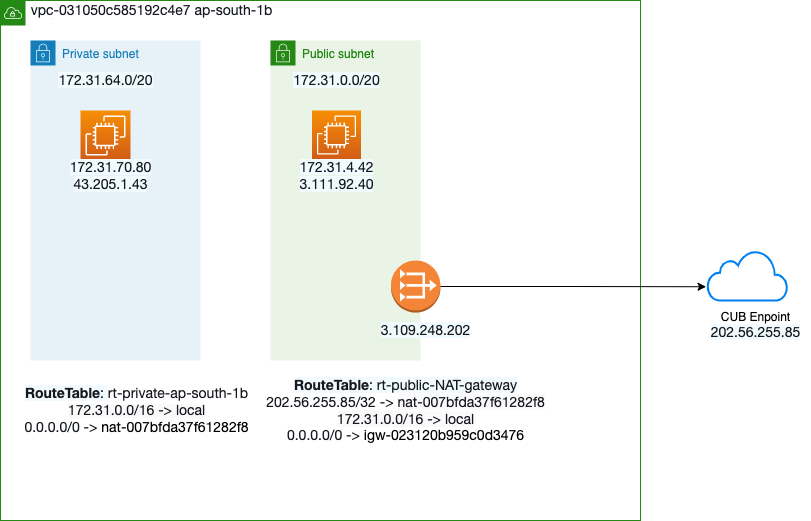

The diagram above was exported from draw.io. Its source (the exported page's mxGraphModel, read from the mxfile embedded in the PNG):
<mxGraphModel dx="928" dy="565" grid="1" gridSize="10" guides="1" tooltips="1" connect="1" arrows="1" fold="1" page="1" pageScale="1" pageWidth="827" pageHeight="1169" math="0" shadow="0">
  <root>
    <mxCell id="0" />
    <mxCell id="1" parent="0" />
    <mxCell id="-ShK9Ox48MicZPJiA8dM-1" value="VPC" style="points=[[0,0],[0.25,0],[0.5,0],[0.75,0],[1,0],[1,0.25],[1,0.5],[1,0.75],[1,1],[0.75,1],[0.5,1],[0.25,1],[0,1],[0,0.75],[0,0.5],[0,0.25]];outlineConnect=0;gradientColor=none;html=1;whiteSpace=wrap;fontSize=12;fontStyle=0;container=1;pointerEvents=0;collapsible=0;recursiveResize=0;shape=mxgraph.aws4.group;grIcon=mxgraph.aws4.group_vpc;strokeColor=#248814;fillColor=none;verticalAlign=top;align=left;spacingLeft=30;fontColor=#AAB7B8;dashed=0;" parent="1" vertex="1">
      <mxGeometry x="40" y="40" width="640" height="520" as="geometry" />
    </mxCell>
    <mxCell id="-ShK9Ox48MicZPJiA8dM-2" value="Private subnet" style="points=[[0,0],[0.25,0],[0.5,0],[0.75,0],[1,0],[1,0.25],[1,0.5],[1,0.75],[1,1],[0.75,1],[0.5,1],[0.25,1],[0,1],[0,0.75],[0,0.5],[0,0.25]];outlineConnect=0;gradientColor=none;html=1;whiteSpace=wrap;fontSize=12;fontStyle=0;container=1;pointerEvents=0;collapsible=0;recursiveResize=0;shape=mxgraph.aws4.group;grIcon=mxgraph.aws4.group_security_group;grStroke=0;strokeColor=#147EBA;fillColor=#E6F2F8;verticalAlign=top;align=left;spacingLeft=30;fontColor=#147EBA;dashed=0;" parent="-ShK9Ox48MicZPJiA8dM-1" vertex="1">
      <mxGeometry x="30" y="40" width="170" height="320" as="geometry" />
    </mxCell>
    <mxCell id="-ShK9Ox48MicZPJiA8dM-13" value="&lt;span style=&quot;caret-color: rgb(22, 25, 31); color: rgb(22, 25, 31); font-family: &amp;quot;Amazon Ember&amp;quot;, &amp;quot;Helvetica Neue&amp;quot;, Roboto, Arial, sans-serif; font-size: 14px; text-align: start; text-size-adjust: auto; background-color: rgb(241, 250, 255);&quot;&gt;172.31.64.0/20&lt;/span&gt;" style="text;html=1;resizable=0;autosize=1;align=center;verticalAlign=middle;points=[];fillColor=none;strokeColor=none;rounded=0;" parent="-ShK9Ox48MicZPJiA8dM-2" vertex="1">
      <mxGeometry x="20" y="30" width="110" height="20" as="geometry" />
    </mxCell>
    <mxCell id="aat1ZDlPCXTiApSWXb51-8" value="" style="sketch=0;points=[[0,0,0],[0.25,0,0],[0.5,0,0],[0.75,0,0],[1,0,0],[0,1,0],[0.25,1,0],[0.5,1,0],[0.75,1,0],[1,1,0],[0,0.25,0],[0,0.5,0],[0,0.75,0],[1,0.25,0],[1,0.5,0],[1,0.75,0]];outlineConnect=0;fontColor=#232F3E;gradientColor=#F78E04;gradientDirection=north;fillColor=#D05C17;strokeColor=#ffffff;dashed=0;verticalLabelPosition=bottom;verticalAlign=top;align=center;html=1;fontSize=12;fontStyle=0;aspect=fixed;shape=mxgraph.aws4.resourceIcon;resIcon=mxgraph.aws4.ec2;" vertex="1" parent="-ShK9Ox48MicZPJiA8dM-2">
      <mxGeometry x="50" y="70" width="50" height="50" as="geometry" />
    </mxCell>
    <mxCell id="aat1ZDlPCXTiApSWXb51-9" value="&lt;span style=&quot;caret-color: rgb(22, 25, 31); color: rgb(22, 25, 31); font-family: &amp;quot;Amazon Ember&amp;quot;, &amp;quot;Helvetica Neue&amp;quot;, Roboto, Arial, sans-serif; font-size: 14px; text-align: left; text-size-adjust: auto; background-color: rgb(241, 250, 255);&quot;&gt;&lt;span style=&quot;text-size-adjust: auto;&quot;&gt;172.31.70.80&lt;/span&gt;&lt;br&gt;43.205.1.43&lt;/span&gt;" style="text;html=1;resizable=0;autosize=1;align=center;verticalAlign=middle;points=[];fillColor=none;strokeColor=none;rounded=0;" vertex="1" parent="-ShK9Ox48MicZPJiA8dM-2">
      <mxGeometry x="30" y="120" width="100" height="30" as="geometry" />
    </mxCell>
    <mxCell id="-ShK9Ox48MicZPJiA8dM-4" value="Public subnet" style="points=[[0,0],[0.25,0],[0.5,0],[0.75,0],[1,0],[1,0.25],[1,0.5],[1,0.75],[1,1],[0.75,1],[0.5,1],[0.25,1],[0,1],[0,0.75],[0,0.5],[0,0.25]];outlineConnect=0;gradientColor=none;html=1;whiteSpace=wrap;fontSize=12;fontStyle=0;container=1;pointerEvents=0;collapsible=0;recursiveResize=0;shape=mxgraph.aws4.group;grIcon=mxgraph.aws4.group_security_group;grStroke=0;strokeColor=#248814;fillColor=#E9F3E6;verticalAlign=top;align=left;spacingLeft=30;fontColor=#248814;dashed=0;" parent="-ShK9Ox48MicZPJiA8dM-1" vertex="1">
      <mxGeometry x="270" y="40" width="150" height="320" as="geometry" />
    </mxCell>
    <mxCell id="aat1ZDlPCXTiApSWXb51-1" value="&lt;span style=&quot;caret-color: rgb(22, 25, 31); color: rgb(22, 25, 31); font-family: &amp;quot;Amazon Ember&amp;quot;, &amp;quot;Helvetica Neue&amp;quot;, Roboto, Arial, sans-serif; font-size: 14px; text-align: start; text-size-adjust: auto; background-color: rgb(241, 250, 255);&quot;&gt;172.31.0.0/20&lt;/span&gt;" style="text;html=1;resizable=0;autosize=1;align=center;verticalAlign=middle;points=[];fillColor=none;strokeColor=none;rounded=0;" vertex="1" parent="-ShK9Ox48MicZPJiA8dM-4">
      <mxGeometry x="16" y="30" width="100" height="20" as="geometry" />
    </mxCell>
    <mxCell id="aat1ZDlPCXTiApSWXb51-10" value="" style="sketch=0;points=[[0,0,0],[0.25,0,0],[0.5,0,0],[0.75,0,0],[1,0,0],[0,1,0],[0.25,1,0],[0.5,1,0],[0.75,1,0],[1,1,0],[0,0.25,0],[0,0.5,0],[0,0.75,0],[1,0.25,0],[1,0.5,0],[1,0.75,0]];outlineConnect=0;fontColor=#232F3E;gradientColor=#F78E04;gradientDirection=north;fillColor=#D05C17;strokeColor=#ffffff;dashed=0;verticalLabelPosition=bottom;verticalAlign=top;align=center;html=1;fontSize=12;fontStyle=0;aspect=fixed;shape=mxgraph.aws4.resourceIcon;resIcon=mxgraph.aws4.ec2;" vertex="1" parent="-ShK9Ox48MicZPJiA8dM-4">
      <mxGeometry x="41.5" y="70" width="49" height="49" as="geometry" />
    </mxCell>
    <mxCell id="aat1ZDlPCXTiApSWXb51-11" value="&lt;span style=&quot;caret-color: rgb(22, 25, 31); color: rgb(22, 25, 31); font-family: &amp;quot;Amazon Ember&amp;quot;, &amp;quot;Helvetica Neue&amp;quot;, Roboto, Arial, sans-serif; font-size: 14px; text-align: left; text-size-adjust: auto; background-color: rgb(241, 250, 255);&quot;&gt;&lt;span style=&quot;text-size-adjust: auto;&quot;&gt;172.31.4.42&lt;/span&gt;&lt;br&gt;&lt;span style=&quot;text-size-adjust: auto;&quot;&gt;3.111.92.40&lt;/span&gt;&lt;br&gt;&lt;/span&gt;" style="text;html=1;resizable=0;autosize=1;align=center;verticalAlign=middle;points=[];fillColor=none;strokeColor=none;rounded=0;" vertex="1" parent="-ShK9Ox48MicZPJiA8dM-4">
      <mxGeometry x="21" y="120" width="90" height="30" as="geometry" />
    </mxCell>
    <mxCell id="-ShK9Ox48MicZPJiA8dM-6" value="&lt;span style=&quot;caret-color: rgb(22, 25, 31); color: rgb(22, 25, 31); font-family: &amp;quot;Amazon Ember&amp;quot;, &amp;quot;Helvetica Neue&amp;quot;, Roboto, Arial, sans-serif; font-size: 14px; text-align: start; text-size-adjust: auto; background-color: rgb(255, 255, 255);&quot;&gt;vpc-031050c585192c4e7&amp;nbsp;&lt;/span&gt;&lt;span style=&quot;caret-color: rgb(22, 25, 31); color: rgb(22, 25, 31); font-family: &amp;quot;Amazon Ember&amp;quot;, &amp;quot;Helvetica Neue&amp;quot;, Roboto, Arial, sans-serif; font-size: 14px; text-align: left; text-size-adjust: auto; background-color: rgb(255, 255, 255);&quot;&gt;ap-south-1b&lt;/span&gt;" style="text;html=1;resizable=0;autosize=1;align=center;verticalAlign=middle;points=[];fillColor=none;strokeColor=none;rounded=0;" parent="-ShK9Ox48MicZPJiA8dM-1" vertex="1">
      <mxGeometry x="21" width="260" height="20" as="geometry" />
    </mxCell>
    <mxCell id="aat1ZDlPCXTiApSWXb51-3" value="&lt;span style=&quot;caret-color: rgb(22, 25, 31); color: rgb(22, 25, 31); font-family: &amp;quot;Amazon Ember&amp;quot;, &amp;quot;Helvetica Neue&amp;quot;, Roboto, Arial, sans-serif; font-size: 14px; text-align: start; text-size-adjust: auto; background-color: rgb(250, 250, 250);&quot;&gt;&lt;span style=&quot;text-size-adjust: auto; background-color: rgb(255, 255, 255);&quot;&gt;&lt;span style=&quot;background-color: rgb(241, 250, 255);&quot;&gt;&lt;b&gt;RouteTable&lt;/b&gt;:&amp;nbsp;rt-public-NAT-gateway&lt;/span&gt;&lt;br&gt;202.56.255.85/32 -&amp;gt;&amp;nbsp;&lt;/span&gt;&lt;a style=&quot;background-color: transparent; text-decoration-line: none; text-size-adjust: auto;&quot; class=&quot;&quot; target=&quot;_top&quot; href=&quot;https://ap-south-1.console.aws.amazon.com/vpc/home?region=ap-south-1#NatGateways:natGatewayId=nat-007bfda37f61282f8&quot;&gt;nat-007bfda37f61282f8&lt;/a&gt;&lt;br&gt;172.31.0.0/16 -&amp;gt; local&lt;br&gt;&lt;/span&gt;&lt;span style=&quot;caret-color: rgb(22, 25, 31); color: rgb(22, 25, 31); font-family: &amp;quot;Amazon Ember&amp;quot;, &amp;quot;Helvetica Neue&amp;quot;, Roboto, Arial, sans-serif; font-size: 14px; text-align: start; text-size-adjust: auto; background-color: rgb(255, 255, 255);&quot;&gt;0.0.0.0/0 -&amp;gt;&amp;nbsp;&lt;/span&gt;&lt;a style=&quot;background-color: transparent; text-decoration-line: none; font-family: &amp;quot;Amazon Ember&amp;quot;, &amp;quot;Helvetica Neue&amp;quot;, Roboto, Arial, sans-serif; font-size: 14px; text-align: start; text-size-adjust: auto;&quot; class=&quot;&quot; target=&quot;_top&quot; href=&quot;https://ap-south-1.console.aws.amazon.com/vpc/home?region=ap-south-1#igws:internetGatewayId=igw-023120b959c0d3476&quot;&gt;igw-023120b959c0d3476&lt;/a&gt;" style="text;html=1;resizable=0;autosize=1;align=center;verticalAlign=middle;points=[];fillColor=none;strokeColor=none;rounded=0;" vertex="1" parent="-ShK9Ox48MicZPJiA8dM-1">
      <mxGeometry x="260" y="380" width="290" height="60" as="geometry" />
    </mxCell>
    <mxCell id="aat1ZDlPCXTiApSWXb51-7" value="&lt;span style=&quot;text-align: start; text-size-adjust: auto; background-color: rgb(250, 250, 250);&quot;&gt;&lt;span style=&quot;text-size-adjust: auto; background-color: rgb(255, 255, 255);&quot;&gt;&lt;span style=&quot;color: rgb(22, 25, 31); font-family: &amp;quot;Amazon Ember&amp;quot;, &amp;quot;Helvetica Neue&amp;quot;, Roboto, Arial, sans-serif; font-size: 14px; caret-color: rgb(22, 25, 31); background-color: rgb(241, 250, 255);&quot;&gt;&lt;b&gt;RouteTable&lt;/b&gt;:&amp;nbsp;&lt;/span&gt;&lt;font face=&quot;Amazon Ember, Helvetica Neue, Roboto, Arial, sans-serif&quot; color=&quot;#16191f&quot;&gt;&lt;span style=&quot;font-size: 14px; caret-color: rgb(22, 25, 31);&quot;&gt;rt-private-ap-south-1b&lt;/span&gt;&lt;/font&gt;&lt;br&gt;&lt;/span&gt;&lt;font face=&quot;Amazon Ember, Helvetica Neue, Roboto, Arial, sans-serif&quot; color=&quot;#16191f&quot;&gt;&lt;span style=&quot;font-size: 14px; caret-color: rgb(22, 25, 31);&quot;&gt;172.31.0.0/16 -&amp;gt; local&lt;/span&gt;&lt;/font&gt;&lt;br&gt;&lt;/span&gt;&lt;span style=&quot;caret-color: rgb(22, 25, 31); color: rgb(22, 25, 31); font-family: &amp;quot;Amazon Ember&amp;quot;, &amp;quot;Helvetica Neue&amp;quot;, Roboto, Arial, sans-serif; font-size: 14px; text-align: start; text-size-adjust: auto; background-color: rgb(255, 255, 255);&quot;&gt;0.0.0.0/0 -&amp;gt;&amp;nbsp;&lt;/span&gt;&lt;a style=&quot;background-color: transparent; text-decoration-line: none; font-family: &amp;quot;Amazon Ember&amp;quot;, &amp;quot;Helvetica Neue&amp;quot;, Roboto, Arial, sans-serif; font-size: 14px; text-align: start; text-size-adjust: auto;&quot; class=&quot;&quot; target=&quot;_top&quot; href=&quot;https://ap-south-1.console.aws.amazon.com/vpc/home?region=ap-south-1#NatGateways:natGatewayId=nat-007bfda37f61282f8&quot;&gt;nat-007bfda37f61282f8&lt;/a&gt;" style="text;html=1;resizable=0;autosize=1;align=center;verticalAlign=middle;points=[];fillColor=none;strokeColor=none;rounded=0;" vertex="1" parent="-ShK9Ox48MicZPJiA8dM-1">
      <mxGeometry x="16" y="385" width="240" height="50" as="geometry" />
    </mxCell>
    <mxCell id="aat1ZDlPCXTiApSWXb51-5" value="&lt;span style=&quot;caret-color: rgb(22, 25, 31); color: rgb(22, 25, 31); font-family: &amp;quot;Amazon Ember&amp;quot;, &amp;quot;Helvetica Neue&amp;quot;, Roboto, Arial, sans-serif; font-size: 14px; text-align: start; text-size-adjust: auto; background-color: rgb(241, 250, 255);&quot;&gt;3.109.248.202&lt;/span&gt;" style="text;html=1;resizable=0;autosize=1;align=center;verticalAlign=middle;points=[];fillColor=none;strokeColor=none;rounded=0;" vertex="1" parent="-ShK9Ox48MicZPJiA8dM-1">
      <mxGeometry x="370" y="320" width="110" height="20" as="geometry" />
    </mxCell>
    <mxCell id="-ShK9Ox48MicZPJiA8dM-5" value="" style="outlineConnect=0;dashed=0;verticalLabelPosition=bottom;verticalAlign=top;align=center;html=1;shape=mxgraph.aws3.vpc_nat_gateway;fillColor=#F58536;gradientColor=none;" parent="-ShK9Ox48MicZPJiA8dM-1" vertex="1">
      <mxGeometry x="390.5" y="260" width="49.5" height="52" as="geometry" />
    </mxCell>
    <mxCell id="-ShK9Ox48MicZPJiA8dM-7" value="" style="html=1;verticalLabelPosition=bottom;align=center;labelBackgroundColor=#ffffff;verticalAlign=top;strokeWidth=2;strokeColor=#0080F0;shadow=0;dashed=0;shape=mxgraph.ios7.icons.cloud;" parent="1" vertex="1">
      <mxGeometry x="747" y="290" width="80" height="50" as="geometry" />
    </mxCell>
    <mxCell id="-ShK9Ox48MicZPJiA8dM-11" value="" style="edgeStyle=orthogonalEdgeStyle;rounded=0;orthogonalLoop=1;jettySize=auto;html=1;entryX=-0.018;entryY=0.725;entryDx=0;entryDy=0;entryPerimeter=0;" parent="1" source="-ShK9Ox48MicZPJiA8dM-5" target="-ShK9Ox48MicZPJiA8dM-7" edge="1">
      <mxGeometry relative="1" as="geometry">
        <mxPoint x="680" y="236" as="targetPoint" />
      </mxGeometry>
    </mxCell>
    <mxCell id="-ShK9Ox48MicZPJiA8dM-12" value="CUB Enpoint&lt;br&gt;&lt;span style=&quot;color: rgb(22, 25, 31); font-family: &amp;quot;Amazon Ember&amp;quot;, &amp;quot;Helvetica Neue&amp;quot;, Roboto, Arial, sans-serif; font-size: 14px; text-align: start; caret-color: rgb(22, 25, 31); background-color: rgb(241, 250, 255);&quot;&gt;202.56.255.85&lt;br&gt;&lt;/span&gt;" style="text;html=1;resizable=0;autosize=1;align=center;verticalAlign=middle;points=[];fillColor=none;strokeColor=none;rounded=0;" parent="1" vertex="1">
      <mxGeometry x="740" y="350" width="110" height="30" as="geometry" />
    </mxCell>
    <mxCell id="aat1ZDlPCXTiApSWXb51-6" value="&lt;span style=&quot;caret-color: rgb(22, 25, 31); color: rgb(22, 25, 31); font-family: &amp;quot;Amazon Ember&amp;quot;, &amp;quot;Helvetica Neue&amp;quot;, Roboto, Arial, sans-serif; font-size: 14px; text-align: start; text-size-adjust: auto; background-color: rgb(241, 250, 255);&quot;&gt;&lt;br&gt;&lt;/span&gt;" style="text;html=1;resizable=0;autosize=1;align=center;verticalAlign=middle;points=[];fillColor=none;strokeColor=none;rounded=0;" vertex="1" parent="1">
      <mxGeometry x="810" y="345" width="20" height="20" as="geometry" />
    </mxCell>
  </root>
</mxGraphModel>